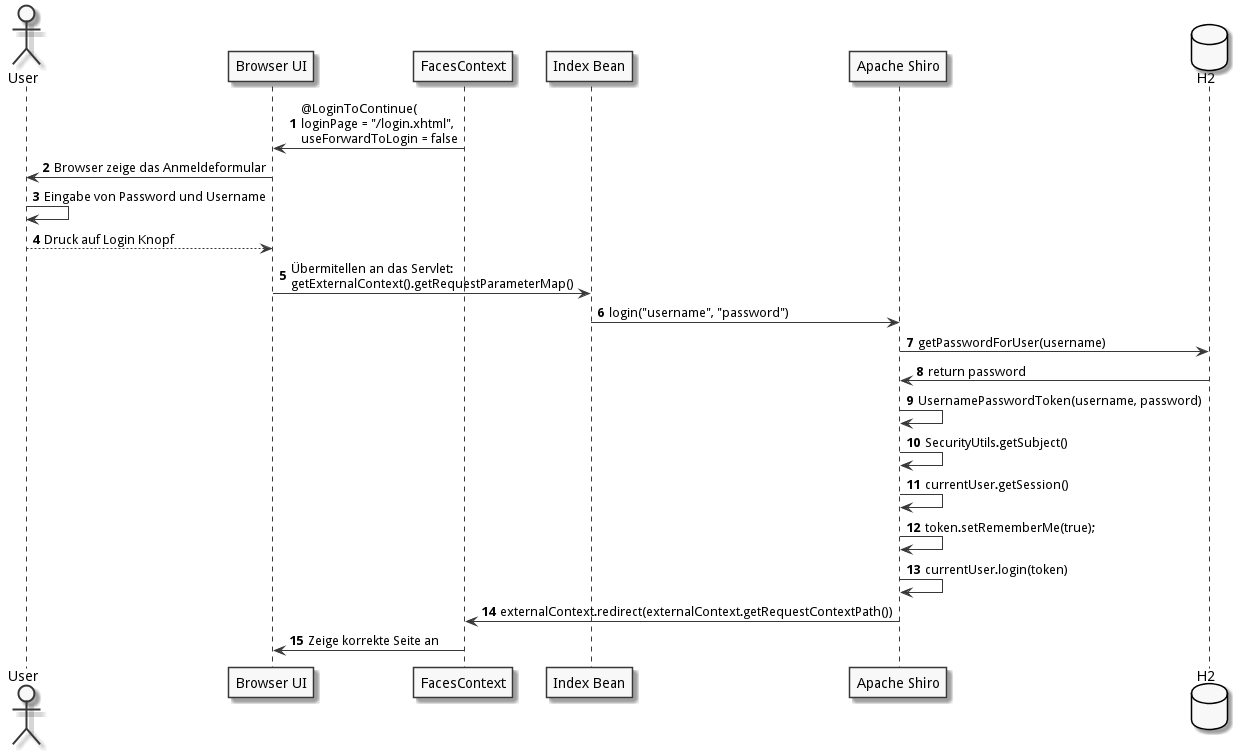

The diagram above was rendered by PlantUML. Its source (embedded in the PNG):
@startuml
autonumber
skinparam monochrome true

actor User as user
participant "Browser UI" as browser
participant "FacesContext" AS index
participant "Index Bean" as login
participant "Apache Shiro" as shiro
database "H2" as database

index -> browser:  @LoginToContinue(\nloginPage = "/login.xhtml",\nuseForwardToLogin = false
browser -> user: Browser zeige das Anmeldeformular
user -> user: Eingabe von Password und Username
user --> browser : Druck auf Login Knopf
browser -> login : Übermitellen an das Servlet:\ngetExternalContext().getRequestParameterMap()
login -> shiro: login("username", "password")
shiro -> database: getPasswordForUser(username)
shiro <- database: return password
shiro -> shiro: UsernamePasswordToken(username, password)
shiro -> shiro: SecurityUtils.getSubject()
shiro -> shiro: currentUser.getSession()
shiro -> shiro: token.setRememberMe(true);
shiro -> shiro: currentUser.login(token)
index <-shiro:  externalContext.redirect(externalContext.getRequestContextPath())
index -> browser: Zeige korrekte Seite an
@enduml